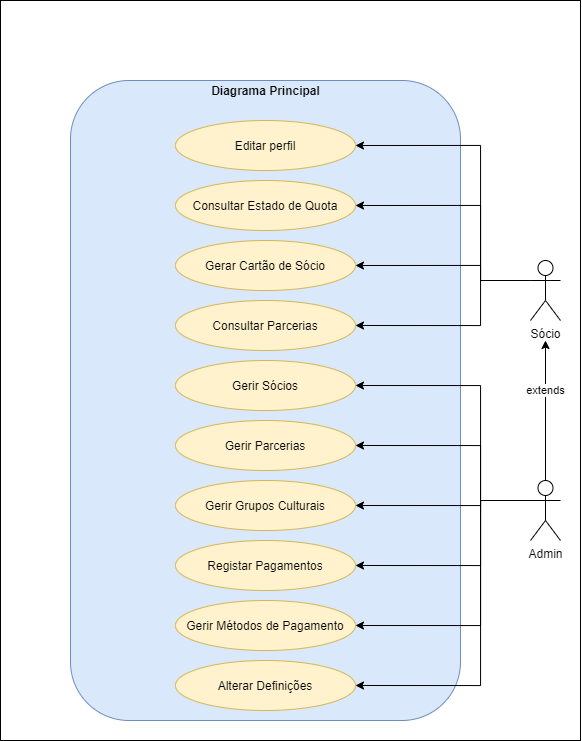

The diagram above was exported from draw.io. Its source (the exported page's mxGraphModel, read from the mxfile embedded in the PNG):
<mxGraphModel dx="2071" dy="1814" grid="1" gridSize="10" guides="1" tooltips="1" connect="1" arrows="1" fold="1" page="1" pageScale="1" pageWidth="850" pageHeight="1100" math="0" shadow="0">
  <root>
    <mxCell id="0" />
    <mxCell id="1" parent="0" />
    <mxCell id="2" value="" style="rounded=0;whiteSpace=wrap;html=1;" vertex="1" parent="1">
      <mxGeometry x="170" y="-170" width="580" height="740" as="geometry" />
    </mxCell>
    <mxCell id="3" value="" style="rounded=1;whiteSpace=wrap;html=1;fillColor=#dae8fc;strokeColor=#6c8ebf;" vertex="1" parent="1">
      <mxGeometry x="240" y="-90" width="390" height="640" as="geometry" />
    </mxCell>
    <mxCell id="4" style="edgeStyle=orthogonalEdgeStyle;rounded=0;orthogonalLoop=1;jettySize=auto;html=1;entryX=1;entryY=0.5;entryDx=0;entryDy=0;" edge="1" target="18" parent="1">
      <mxGeometry relative="1" as="geometry">
        <mxPoint x="690" y="110" as="sourcePoint" />
        <Array as="points">
          <mxPoint x="650" y="110" />
          <mxPoint x="650" y="-25" />
        </Array>
      </mxGeometry>
    </mxCell>
    <mxCell id="5" style="edgeStyle=orthogonalEdgeStyle;rounded=0;orthogonalLoop=1;jettySize=auto;html=1;entryX=1;entryY=0.5;entryDx=0;entryDy=0;" edge="1" target="19" parent="1">
      <mxGeometry relative="1" as="geometry">
        <mxPoint x="690" y="110" as="sourcePoint" />
        <Array as="points">
          <mxPoint x="650" y="110" />
          <mxPoint x="650" y="35" />
        </Array>
      </mxGeometry>
    </mxCell>
    <mxCell id="6" style="edgeStyle=orthogonalEdgeStyle;rounded=0;orthogonalLoop=1;jettySize=auto;html=1;exitX=0;exitY=0.3333333333333333;exitDx=0;exitDy=0;exitPerimeter=0;entryX=1;entryY=0.5;entryDx=0;entryDy=0;" edge="1" source="8" target="20" parent="1">
      <mxGeometry relative="1" as="geometry">
        <Array as="points">
          <mxPoint x="650" y="110" />
          <mxPoint x="650" y="95" />
        </Array>
      </mxGeometry>
    </mxCell>
    <mxCell id="7" style="edgeStyle=orthogonalEdgeStyle;rounded=0;orthogonalLoop=1;jettySize=auto;html=1;exitX=0;exitY=0.3333333333333333;exitDx=0;exitDy=0;exitPerimeter=0;entryX=1;entryY=0.5;entryDx=0;entryDy=0;" edge="1" source="8" target="21" parent="1">
      <mxGeometry relative="1" as="geometry">
        <Array as="points">
          <mxPoint x="650" y="110" />
          <mxPoint x="650" y="155" />
        </Array>
      </mxGeometry>
    </mxCell>
    <mxCell id="8" value="Sócio" style="shape=umlActor;verticalLabelPosition=bottom;verticalAlign=top;html=1;" vertex="1" parent="1">
      <mxGeometry x="700" y="90" width="30" height="60" as="geometry" />
    </mxCell>
    <mxCell id="9" style="edgeStyle=orthogonalEdgeStyle;rounded=0;orthogonalLoop=1;jettySize=auto;html=1;" edge="1" source="17" parent="1">
      <mxGeometry relative="1" as="geometry">
        <mxPoint x="715" y="170" as="targetPoint" />
      </mxGeometry>
    </mxCell>
    <mxCell id="10" value="extends" style="edgeLabel;html=1;align=center;verticalAlign=middle;resizable=0;points=[];" vertex="1" connectable="0" parent="9">
      <mxGeometry x="0.2909" y="1" relative="1" as="geometry">
        <mxPoint as="offset" />
      </mxGeometry>
    </mxCell>
    <mxCell id="11" style="edgeStyle=orthogonalEdgeStyle;rounded=0;orthogonalLoop=1;jettySize=auto;html=1;exitX=0;exitY=0.3333333333333333;exitDx=0;exitDy=0;exitPerimeter=0;entryX=1;entryY=0.5;entryDx=0;entryDy=0;" edge="1" source="17" target="22" parent="1">
      <mxGeometry relative="1" as="geometry">
        <Array as="points">
          <mxPoint x="650" y="330" />
          <mxPoint x="650" y="215" />
        </Array>
      </mxGeometry>
    </mxCell>
    <mxCell id="12" style="edgeStyle=orthogonalEdgeStyle;rounded=0;orthogonalLoop=1;jettySize=auto;html=1;exitX=0;exitY=0.3333333333333333;exitDx=0;exitDy=0;exitPerimeter=0;entryX=1;entryY=0.5;entryDx=0;entryDy=0;" edge="1" source="17" target="23" parent="1">
      <mxGeometry relative="1" as="geometry">
        <Array as="points">
          <mxPoint x="650" y="330" />
          <mxPoint x="650" y="275" />
        </Array>
      </mxGeometry>
    </mxCell>
    <mxCell id="13" style="edgeStyle=orthogonalEdgeStyle;rounded=0;orthogonalLoop=1;jettySize=auto;html=1;exitX=0;exitY=0.3333333333333333;exitDx=0;exitDy=0;exitPerimeter=0;entryX=1;entryY=0.5;entryDx=0;entryDy=0;" edge="1" source="17" target="24" parent="1">
      <mxGeometry relative="1" as="geometry">
        <Array as="points">
          <mxPoint x="650" y="330" />
          <mxPoint x="650" y="335" />
        </Array>
      </mxGeometry>
    </mxCell>
    <mxCell id="14" style="edgeStyle=orthogonalEdgeStyle;rounded=0;orthogonalLoop=1;jettySize=auto;html=1;exitX=0;exitY=0.3333333333333333;exitDx=0;exitDy=0;exitPerimeter=0;entryX=1;entryY=0.5;entryDx=0;entryDy=0;" edge="1" source="17" target="25" parent="1">
      <mxGeometry relative="1" as="geometry">
        <Array as="points">
          <mxPoint x="650" y="330" />
          <mxPoint x="650" y="395" />
        </Array>
      </mxGeometry>
    </mxCell>
    <mxCell id="15" style="edgeStyle=orthogonalEdgeStyle;rounded=0;orthogonalLoop=1;jettySize=auto;html=1;exitX=0;exitY=0.3333333333333333;exitDx=0;exitDy=0;exitPerimeter=0;entryX=1;entryY=0.5;entryDx=0;entryDy=0;" edge="1" source="17" target="26" parent="1">
      <mxGeometry relative="1" as="geometry">
        <Array as="points">
          <mxPoint x="650" y="330" />
          <mxPoint x="650" y="515" />
        </Array>
      </mxGeometry>
    </mxCell>
    <mxCell id="16" style="edgeStyle=orthogonalEdgeStyle;rounded=0;orthogonalLoop=1;jettySize=auto;html=1;exitX=0;exitY=0.3333333333333333;exitDx=0;exitDy=0;exitPerimeter=0;entryX=1;entryY=0.5;entryDx=0;entryDy=0;" edge="1" source="17" target="27" parent="1">
      <mxGeometry relative="1" as="geometry">
        <Array as="points">
          <mxPoint x="650" y="330" />
          <mxPoint x="650" y="455" />
        </Array>
      </mxGeometry>
    </mxCell>
    <mxCell id="17" value="Admin" style="shape=umlActor;verticalLabelPosition=bottom;verticalAlign=top;html=1;" vertex="1" parent="1">
      <mxGeometry x="700" y="310" width="30" height="60" as="geometry" />
    </mxCell>
    <mxCell id="18" value="Editar perfil" style="ellipse;whiteSpace=wrap;html=1;fillColor=#fff2cc;strokeColor=#d6b656;" vertex="1" parent="1">
      <mxGeometry x="345" y="-50" width="180" height="50" as="geometry" />
    </mxCell>
    <mxCell id="19" value="Consultar Estado de Quota" style="ellipse;whiteSpace=wrap;html=1;fillColor=#fff2cc;strokeColor=#d6b656;" vertex="1" parent="1">
      <mxGeometry x="345" y="10" width="180" height="50" as="geometry" />
    </mxCell>
    <mxCell id="20" value="Gerar Cartão de Sócio" style="ellipse;whiteSpace=wrap;html=1;fillColor=#fff2cc;strokeColor=#d6b656;" vertex="1" parent="1">
      <mxGeometry x="345" y="70" width="180" height="50" as="geometry" />
    </mxCell>
    <mxCell id="21" value="Consultar Parcerias" style="ellipse;whiteSpace=wrap;html=1;fillColor=#fff2cc;strokeColor=#d6b656;" vertex="1" parent="1">
      <mxGeometry x="345" y="130" width="180" height="50" as="geometry" />
    </mxCell>
    <mxCell id="22" value="Gerir Sócios" style="ellipse;whiteSpace=wrap;html=1;fillColor=#fff2cc;strokeColor=#d6b656;" vertex="1" parent="1">
      <mxGeometry x="345" y="190" width="180" height="50" as="geometry" />
    </mxCell>
    <mxCell id="23" value="Gerir Parcerias" style="ellipse;whiteSpace=wrap;html=1;fillColor=#fff2cc;strokeColor=#d6b656;" vertex="1" parent="1">
      <mxGeometry x="345" y="250" width="180" height="50" as="geometry" />
    </mxCell>
    <mxCell id="24" value="Gerir Grupos Culturais" style="ellipse;whiteSpace=wrap;html=1;fillColor=#fff2cc;strokeColor=#d6b656;" vertex="1" parent="1">
      <mxGeometry x="345" y="310" width="180" height="50" as="geometry" />
    </mxCell>
    <mxCell id="25" value="Registar Pagamentos" style="ellipse;whiteSpace=wrap;html=1;fillColor=#fff2cc;strokeColor=#d6b656;" vertex="1" parent="1">
      <mxGeometry x="345" y="370" width="180" height="50" as="geometry" />
    </mxCell>
    <mxCell id="26" value="Alterar Definições" style="ellipse;whiteSpace=wrap;html=1;fillColor=#fff2cc;strokeColor=#d6b656;" vertex="1" parent="1">
      <mxGeometry x="345" y="490" width="180" height="50" as="geometry" />
    </mxCell>
    <mxCell id="27" value="Gerir Métodos de Pagamento" style="ellipse;whiteSpace=wrap;html=1;fillColor=#fff2cc;strokeColor=#d6b656;" vertex="1" parent="1">
      <mxGeometry x="345" y="430" width="180" height="50" as="geometry" />
    </mxCell>
    <mxCell id="28" value="&lt;b&gt;Diagrama Principal&lt;/b&gt;" style="text;html=1;strokeColor=none;fillColor=none;align=center;verticalAlign=middle;whiteSpace=wrap;rounded=0;" vertex="1" parent="1">
      <mxGeometry x="377.5" y="-90" width="115" height="20" as="geometry" />
    </mxCell>
  </root>
</mxGraphModel>